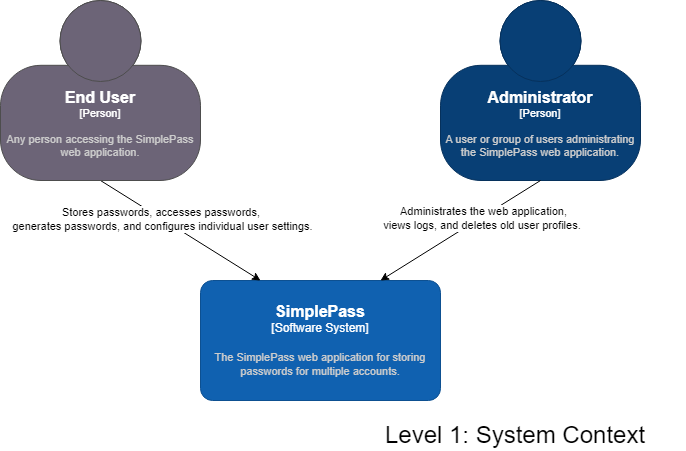

The diagram above was exported from draw.io. Its source (the exported page's mxGraphModel, read from the mxfile embedded in the PNG):
<mxGraphModel dx="1562" dy="818" grid="1" gridSize="10" guides="1" tooltips="1" connect="1" arrows="1" fold="1" page="1" pageScale="1" pageWidth="850" pageHeight="1100" math="0" shadow="0">
  <root>
    <mxCell id="0" />
    <mxCell id="1" parent="0" />
    <object placeholders="1" c4Name="SimplePass" c4Type="Software System" c4Description="The SimplePass web application for storing passwords for multiple accounts. " label="&lt;font style=&quot;font-size: 16px&quot;&gt;&lt;b&gt;%c4Name%&lt;/b&gt;&lt;/font&gt;&lt;div&gt;[%c4Type%]&lt;/div&gt;&lt;br&gt;&lt;div&gt;&lt;font style=&quot;font-size: 11px&quot;&gt;&lt;font color=&quot;#cccccc&quot;&gt;%c4Description%&lt;/font&gt;&lt;/div&gt;" id="YkVNzX3B_mR5LUlFIM-c-2">
      <mxCell style="rounded=1;whiteSpace=wrap;html=1;labelBackgroundColor=none;fillColor=#1061B0;fontColor=#ffffff;align=center;arcSize=10;strokeColor=#0D5091;metaEdit=1;resizable=0;points=[[0.25,0,0],[0.5,0,0],[0.75,0,0],[1,0.25,0],[1,0.5,0],[1,0.75,0],[0.75,1,0],[0.5,1,0],[0.25,1,0],[0,0.75,0],[0,0.5,0],[0,0.25,0]];" parent="1" vertex="1">
        <mxGeometry x="305" y="330" width="240" height="120" as="geometry" />
      </mxCell>
    </object>
    <object placeholders="1" c4Name="Administrator" c4Type="Person" c4Description="A user or group of users administrating the SimplePass web application. " label="&lt;font style=&quot;font-size: 16px&quot;&gt;&lt;b&gt;%c4Name%&lt;/b&gt;&lt;/font&gt;&lt;div&gt;[%c4Type%]&lt;/div&gt;&lt;br&gt;&lt;div&gt;&lt;font style=&quot;font-size: 11px&quot;&gt;&lt;font color=&quot;#cccccc&quot;&gt;%c4Description%&lt;/font&gt;&lt;/div&gt;" id="YkVNzX3B_mR5LUlFIM-c-4">
      <mxCell style="html=1;fontSize=11;dashed=0;whiteSpace=wrap;fillColor=#083F75;strokeColor=#06315C;fontColor=#ffffff;shape=mxgraph.c4.person2;align=center;metaEdit=1;points=[[0.5,0,0],[1,0.5,0],[1,0.75,0],[0.75,1,0],[0.5,1,0],[0.25,1,0],[0,0.75,0],[0,0.5,0]];resizable=0;" parent="1" vertex="1">
        <mxGeometry x="545" y="50" width="200" height="180" as="geometry" />
      </mxCell>
    </object>
    <mxCell id="YkVNzX3B_mR5LUlFIM-c-5" value="" style="endArrow=classic;html=1;rounded=0;entryX=0.25;entryY=0;entryDx=0;entryDy=0;entryPerimeter=0;exitX=0.5;exitY=1;exitDx=0;exitDy=0;exitPerimeter=0;" parent="1" source="rNSkfH_2zcLAFti8pb-L-14" target="YkVNzX3B_mR5LUlFIM-c-2" edge="1">
      <mxGeometry width="50" height="50" relative="1" as="geometry">
        <mxPoint x="210" y="250" as="sourcePoint" />
        <mxPoint x="710" y="300" as="targetPoint" />
      </mxGeometry>
    </mxCell>
    <mxCell id="YkVNzX3B_mR5LUlFIM-c-8" value="Stores passwords, accesses passwords,&amp;nbsp;&lt;div&gt;generates passwords, and configures individual user settings.&lt;/div&gt;" style="edgeLabel;html=1;align=center;verticalAlign=middle;resizable=0;points=[];" parent="YkVNzX3B_mR5LUlFIM-c-5" vertex="1" connectable="0">
      <mxGeometry x="-0.2411" relative="1" as="geometry">
        <mxPoint as="offset" />
      </mxGeometry>
    </mxCell>
    <mxCell id="YkVNzX3B_mR5LUlFIM-c-7" value="" style="endArrow=classic;html=1;rounded=0;exitX=0.5;exitY=1;exitDx=0;exitDy=0;exitPerimeter=0;entryX=0.75;entryY=0;entryDx=0;entryDy=0;entryPerimeter=0;" parent="1" source="YkVNzX3B_mR5LUlFIM-c-4" target="YkVNzX3B_mR5LUlFIM-c-2" edge="1">
      <mxGeometry width="50" height="50" relative="1" as="geometry">
        <mxPoint x="660" y="350" as="sourcePoint" />
        <mxPoint x="710" y="300" as="targetPoint" />
      </mxGeometry>
    </mxCell>
    <mxCell id="YkVNzX3B_mR5LUlFIM-c-9" value="Administrates the web application,&lt;div&gt;views logs, and deletes old user profiles.&amp;nbsp;&lt;/div&gt;" style="edgeLabel;html=1;align=center;verticalAlign=middle;resizable=0;points=[];" parent="YkVNzX3B_mR5LUlFIM-c-7" vertex="1" connectable="0">
      <mxGeometry x="-0.2645" y="1" relative="1" as="geometry">
        <mxPoint as="offset" />
      </mxGeometry>
    </mxCell>
    <object placeholders="1" c4Name="End User" c4Type="Person" c4Description="Any person accessing the SimplePass web application. " label="&lt;font style=&quot;font-size: 16px&quot;&gt;&lt;b&gt;%c4Name%&lt;/b&gt;&lt;/font&gt;&lt;div&gt;[%c4Type%]&lt;/div&gt;&lt;br&gt;&lt;div&gt;&lt;font style=&quot;font-size: 11px&quot;&gt;&lt;font color=&quot;#cccccc&quot;&gt;%c4Description%&lt;/font&gt;&lt;/div&gt;" id="rNSkfH_2zcLAFti8pb-L-14">
      <mxCell style="html=1;fontSize=11;dashed=0;whiteSpace=wrap;fillColor=#6C6477;strokeColor=#4D4D4D;fontColor=#ffffff;shape=mxgraph.c4.person2;align=center;metaEdit=1;points=[[0.5,0,0],[1,0.5,0],[1,0.75,0],[0.75,1,0],[0.5,1,0],[0.25,1,0],[0,0.75,0],[0,0.5,0]];resizable=0;" parent="1" vertex="1">
        <mxGeometry x="105" y="50" width="200" height="180" as="geometry" />
      </mxCell>
    </object>
    <mxCell id="p5mYHy0ASQY7MORTzJw3-1" value="&lt;font style=&quot;font-size: 24px;&quot;&gt;Level 1: System Context&lt;/font&gt;" style="text;html=1;align=center;verticalAlign=middle;whiteSpace=wrap;rounded=0;" vertex="1" parent="1">
      <mxGeometry x="450" y="470" width="340" height="30" as="geometry" />
    </mxCell>
  </root>
</mxGraphModel>